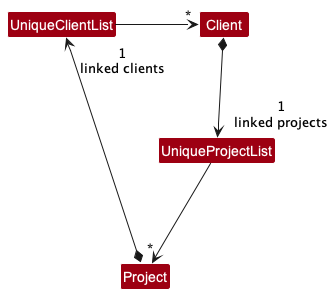

The diagram above was rendered by PlantUML. Its source (embedded in the PNG):
@startuml
!include style.puml
skinparam classBackgroundColor MODEL_COLOR

Class Client

Class Project

Class UniqueClientList

Class UniqueProjectList

Client *--> "1\nlinked projects" UniqueProjectList
Project *--> "1\nlinked clients" UniqueClientList
UniqueProjectList -->"*" Project
UniqueClientList -right->"*" Client
@enduml